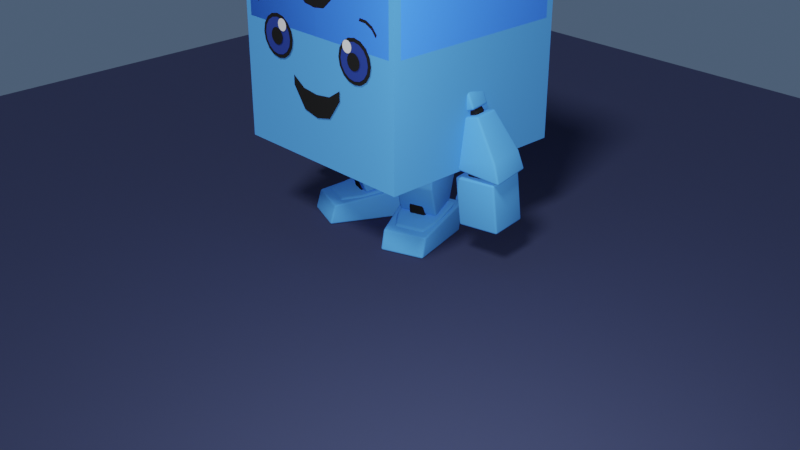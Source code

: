 # Source: HelperBot.blend  (saved by Blender 3.0.42; exported with 4.5.12 LTS)
import bpy
from mathutils import Matrix  # noqa: F401  (used for matrix-valued properties, if any)

bpy.ops.wm.read_factory_settings(use_empty=True)
scene = bpy.context.scene
scene.name = 'Scene'

# ---- collections
col_collection = bpy.data.collections.new('Collection'); scene.collection.children.link(col_collection)

# ---- materials (node trees are filled in below, after node groups)
mat_bodyblue = bpy.data.materials.new('bodyBlue')
mat_bodyblue.alpha_threshold = 0.0
mat_bodyblue.use_transparent_shadow = False
mat_bodyblue.line_color = (0.0, 0.0, 0.0, 1.0)
mat_eyeblack = bpy.data.materials.new('eyeBlack')
mat_eyeblack.use_transparent_shadow = False
mat_eyewhile = bpy.data.materials.new('eyeWhile')
mat_eyewhile.use_transparent_shadow = False
mat_eyeblue = bpy.data.materials.new('eyeBlue')
mat_eyeblue.use_transparent_shadow = False
mat_material_001 = bpy.data.materials.new('Material.001')
mat_material_001.use_transparent_shadow = False

# ---- material node trees
mat_bodyblue.use_nodes = True; mat_bodyblue.node_tree.nodes.clear()
_N = mat_bodyblue.node_tree.nodes; _L = mat_bodyblue.node_tree.links
n0 = _N.new('ShaderNodeOutputMaterial'); n0.name = 'Material Output'; n0.location = (300, 300)
n1 = _N.new('ShaderNodeBsdfPrincipled'); n1.name = 'Principled BSDF'; n1.location = (10, 300)
n1.distribution = 'GGX'
n1.subsurface_method = 'RANDOM_WALK_SKIN'
n1.inputs[0].default_value = (0.08772, 0.3489, 0.9114, 1.0)
n1.inputs[2].default_value = 0.9069
n1.inputs[3].default_value = 1.45
n1.inputs[13].default_value = 0.1313
n1.inputs[27].default_value = (0.0, 0.0, 0.0, 1.0)
n1.inputs[28].default_value = 1.0
_L.new(n1.outputs[0], n0.inputs[0])
n0.is_active_output = True
mat_eyeblack.use_nodes = True; mat_eyeblack.node_tree.nodes.clear()
_N = mat_eyeblack.node_tree.nodes; _L = mat_eyeblack.node_tree.links
n0 = _N.new('ShaderNodeBsdfPrincipled'); n0.name = 'Principled BSDF'; n0.location = (10, 300)
n0.distribution = 'GGX'
n0.subsurface_method = 'RANDOM_WALK_SKIN'
n0.inputs[0].default_value = (0.01467, 0.01467, 0.01467, 1.0)
n0.inputs[3].default_value = 1.45
n0.inputs[13].default_value = 0.0
n0.inputs[27].default_value = (0.0, 0.0, 0.0, 1.0)
n0.inputs[28].default_value = 1.0
n1 = _N.new('ShaderNodeOutputMaterial'); n1.name = 'Material Output'; n1.location = (300, 300)
_L.new(n0.outputs[0], n1.inputs[0])
n1.is_active_output = True
mat_eyewhile.use_nodes = True; mat_eyewhile.node_tree.nodes.clear()
_N = mat_eyewhile.node_tree.nodes; _L = mat_eyewhile.node_tree.links
n0 = _N.new('ShaderNodeBsdfPrincipled'); n0.name = 'Principled BSDF'; n0.location = (10, 300)
n0.distribution = 'GGX'
n0.subsurface_method = 'RANDOM_WALK_SKIN'
n0.inputs[3].default_value = 1.45
n0.inputs[27].default_value = (0.0, 0.0, 0.0, 1.0)
n0.inputs[28].default_value = 1.0
n1 = _N.new('ShaderNodeOutputMaterial'); n1.name = 'Material Output'; n1.location = (300, 300)
_L.new(n0.outputs[0], n1.inputs[0])
n1.is_active_output = True
mat_eyeblue.use_nodes = True; mat_eyeblue.node_tree.nodes.clear()
_N = mat_eyeblue.node_tree.nodes; _L = mat_eyeblue.node_tree.links
n0 = _N.new('ShaderNodeBsdfPrincipled'); n0.name = 'Principled BSDF'; n0.location = (10, 300)
n0.distribution = 'GGX'
n0.subsurface_method = 'RANDOM_WALK_SKIN'
n0.inputs[0].default_value = (0.02153, 0.04638, 0.2738, 1.0)
n0.inputs[2].default_value = 0.2512
n0.inputs[3].default_value = 1.45
n0.inputs[13].default_value = 0.7949
n0.inputs[27].default_value = (0.0, 0.0, 0.0, 1.0)
n0.inputs[28].default_value = 1.0
n1 = _N.new('ShaderNodeOutputMaterial'); n1.name = 'Material Output'; n1.location = (300, 300)
_L.new(n0.outputs[0], n1.inputs[0])
n1.is_active_output = True
mat_material_001.use_nodes = True; mat_material_001.node_tree.nodes.clear()
_N = mat_material_001.node_tree.nodes; _L = mat_material_001.node_tree.links
n0 = _N.new('ShaderNodeBsdfPrincipled'); n0.name = 'Principled BSDF'; n0.location = (10, 300)
n0.distribution = 'GGX'
n0.subsurface_method = 'RANDOM_WALK_SKIN'
n0.inputs[0].default_value = (0.02561, 0.03187, 0.06998, 1.0)
n0.inputs[2].default_value = 0.8963
n0.inputs[3].default_value = 1.45
n0.inputs[13].default_value = 0.08525
n0.inputs[27].default_value = (0.0, 0.0, 0.0, 1.0)
n0.inputs[28].default_value = 1.0
n1 = _N.new('ShaderNodeOutputMaterial'); n1.name = 'Material Output'; n1.location = (300, 300)
_L.new(n0.outputs[0], n1.inputs[0])
n1.is_active_output = True

# ---- world
world_world = bpy.data.worlds.new('World'); scene.world = world_world
world_world.use_nodes = True; world_world.node_tree.nodes.clear()
_N = world_world.node_tree.nodes; _L = world_world.node_tree.links
n0 = _N.new('ShaderNodeOutputWorld'); n0.name = 'World Output'; n0.location = (300, 300)
n1 = _N.new('ShaderNodeBackground'); n1.name = 'Background'; n1.location = (10, 300)
n1.inputs[0].default_value = (0.05964, 0.09166, 0.1473, 1.0)
_L.new(n1.outputs[0], n0.inputs[0])
n0.is_active_output = True
world_world.color = (0.05088, 0.05088, 0.05088)
world_world.use_sun_shadow = False
world_world.sun_shadow_jitter_overblur = 0.0

# ---- cameras
cam_camera = bpy.data.cameras.new('Camera')
cam_camera.clip_end = 100.0
cam_camera.ortho_scale = 7.314

# ---- lights
light_light = bpy.data.lights.new('Light', 'POINT')
light_light.specular_factor = 0.3882
light_light.diffuse_factor = 0.7046
light_light.transmission_factor = 0.0
light_light.use_shadow = False
light_light.energy = 500.0
light_light.shadow_soft_size = 0.1
light_light.shadow_maximum_resolution = 0.003
light_light.use_absolute_resolution = True
light_light_001 = bpy.data.lights.new('Light.001', 'SUN')
light_light_001.transmission_factor = 0.0
light_light_001.angle = 0.1993
light_light_001.energy = 2.0
light_light_001.shadow_soft_size = 0.1
light_light_001.shadow_cascade_max_distance = 1000.0

# ---- meshes
me_cube = bpy.data.meshes.new('Cube')
me_cube.from_pydata([(-1.0, 1.0, 2.9), (-1.0, 1.0, 0.9), (-1.0, -1.0, 2.9), (-1.0, -1.0, 0.9), (-0.5236, -1.012, 2.216), (-0.6043, -1.012, 2.2), (-0.6726, -1.012, 2.154), (-0.7183, -1.012, 2.086), (-0.7344, -1.012, 2.005), (-0.7183, -1.012, 1.925), (-0.6726, -1.012, 1.856), (-0.6043, -1.012, 1.81), (-0.5236, -1.012, 1.794), (-0.4429, -1.012, 1.81), (-0.3746, -1.012, 1.856), (-0.3289, -1.012, 1.925), (-0.3128, -1.012, 2.005), (-0.3289, -1.012, 2.086), (-0.3746, -1.012, 2.154), (-0.4429, -1.012, 2.2), (-0.4568, -1.017, 2.166), (-0.4001, -1.017, 2.129), (-0.3623, -1.017, 2.072), (-0.349, -1.017, 2.005), (-0.3623, -1.017, 1.938), (-0.4001, -1.017, 1.882), (-0.4568, -1.017, 1.844), (-0.5236, -1.017, 1.831), (-0.5904, -1.017, 1.844), (-0.647, -1.017, 1.882), (-0.6849, -1.017, 1.938), (-0.6982, -1.017, 2.005), (-0.6849, -1.017, 2.072), (-0.647, -1.017, 2.129), (-0.5904, -1.017, 2.166), (-0.5236, -1.017, 2.18), (-0.5236, -1.026, 2.087), (-0.5548, -1.026, 2.081), (-0.5813, -1.026, 2.063), (-0.5989, -1.026, 2.036), (-0.6051, -1.026, 2.005), (-0.5989, -1.026, 1.974), (-0.5813, -1.026, 1.948), (-0.5548, -1.026, 1.93), (-0.5236, -1.026, 1.924), (-0.4924, -1.026, 1.93), (-0.4659, -1.026, 1.948), (-0.4483, -1.026, 1.974), (-0.4421, -1.026, 2.005), (-0.4483, -1.026, 2.036), (-0.4659, -1.026, 2.063), (-0.4924, -1.026, 2.081), (-0.4435, -1.026, 2.183), (-0.4659, -1.026, 2.179), (-0.485, -1.026, 2.166), (-0.4977, -1.026, 2.147), (-0.5021, -1.026, 2.125), (-0.4977, -1.026, 2.102), (-0.485, -1.026, 2.083), (-0.4659, -1.026, 2.07), (-0.4435, -1.026, 2.066), (-0.421, -1.026, 2.07), (-0.402, -1.026, 2.083), (-0.3893, -1.026, 2.102), (-0.3848, -1.026, 2.125), (-0.3893, -1.026, 2.147), (-0.402, -1.026, 2.166), (-0.421, -1.026, 2.179), (-0.5869, -1.012, 2.372), (-0.669, -1.012, 2.367), (-0.7426, -1.012, 2.33), (-0.7966, -1.012, 2.268), (-0.5988, -1.012, 2.402), (-0.6809, -1.012, 2.396), (-0.7545, -1.012, 2.36), (-0.8085, -1.012, 2.298), (0.0, 1.0, 0.9), (0.0, -1.0, 2.9), (0.0, -1.0, 0.9), (0.0, 1.0, 2.9), (0.0, -1.012, 1.352), (0.0, -1.012, 1.575), (-0.3166, -1.012, 1.592), (-0.3166, -1.012, 1.689), (-0.1742, -1.012, 1.391), (-0.1742, -1.012, 1.596)], [], [(79, 0, 2, 77), (78, 77, 2, 3), (3, 2, 0, 1), (5, 6, 7, 8, 9, 10, 11, 12, 13, 14, 15, 16, 17, 18, 19, 4), (34, 33, 32, 31, 30, 29, 28, 27, 26, 25, 24, 23, 22, 21, 20, 35), (37, 38, 39, 40, 41, 42, 43, 44, 45, 46, 47, 48, 49, 50, 51, 36), (53, 54, 55, 56, 57, 58, 59, 60, 61, 62, 63, 64, 65, 66, 67, 52), (71, 70, 74, 75), (70, 69, 73, 74), (69, 68, 72, 73), (1, 0, 79, 76), (1, 76, 78, 3), (85, 84, 82, 83), (81, 80, 84, 85)])
me_cube.polygons.foreach_set('material_index', [0, 0, 0, 1, 3, 1, 2, 1, 1, 1, 0, 0, 1, 1])
_uv = me_cube.uv_layers.new(name='UVMap')
_uv.uv.foreach_set('vector', [0.75, 0.5, 0.875, 0.5, 0.875, 0.75, 0.75, 0.75, 0.375, 0.875, 0.625, 0.875, 0.625, 1.0, 0.375, 1.0, 0.375, 0.0, 0.625, 0.0, 0.625, 0.25, 0.375, 0.25, 0.0, 0.0, 0.0, 0.0, 0.0, 0.0, 0.0, 0.0, 0.0, 0.0, 0.0, 0.0, 0.0, 0.0, 0.0, 0.0, 0.0, 0.0, 0.0, 0.0, 0.0, 0.0, 0.0, 0.0, 0.0, 0.0, 0.0, 0.0, 0.0, 0.0, 0.0, 0.0, 0.0, 0.0, 0.0, 0.0, 0.0, 0.0, 0.0, 0.0, 0.0, 0.0, 0.0, 0.0, 0.0, 0.0, 0.0, 0.0, 0.0, 0.0, 0.0, 0.0, 0.0, 0.0, 0.0, 0.0, 0.0, 0.0, 0.0, 0.0, 0.0, 0.0, 0.0, 0.0, 0.0, 0.0, 0.0, 0.0, 0.0, 0.0, 0.0, 0.0, 0.0, 0.0, 0.0, 0.0, 0.0, 0.0, 0.0, 0.0, 0.0, 0.0, 0.0, 0.0, 0.0, 0.0, 0.0, 0.0, 0.0, 0.0, 0.0, 0.0, 0.0, 0.0, 0.0, 0.0, 0.0, 0.0, 0.0, 0.0, 0.0, 0.0, 0.0, 0.0, 0.0, 0.0, 0.0, 0.0, 0.0, 0.0, 0.0, 0.0, 0.0, 0.0, 0.0, 0.0, 0.0, 0.0, 0.0, 0.0, 0.0, 0.0, 0.0, 0.0, 0.0, 0.0, 0.0, 0.0, 0.0, 0.0, 0.0, 0.0, 0.0, 0.0, 0.0, 0.0, 0.0, 0.0, 0.0, 0.0, 0.0, 0.0, 0.0, 0.0, 0.0, 0.0, 0.0, 0.0, 0.0, 0.0, 0.0, 0.0, 0.375, 0.25, 0.625, 0.25, 0.625, 0.375, 0.375, 0.375, 0.125, 0.5, 0.25, 0.5, 0.25, 0.75, 0.125, 0.75, 0.0, 0.0, 0.0, 0.0, 0.0, 0.0, 0.0, 0.0, 0.0, 0.0, 0.0, 0.0, 0.0, 0.0, 0.0, 0.0])
me_cube.materials.append(mat_bodyblue)
me_cube.materials.append(mat_eyeblack)
me_cube.materials.append(mat_eyewhile)
me_cube.materials.append(mat_eyeblue)
me_cube.use_remesh_preserve_volume = False
me_cube.use_remesh_preserve_attributes = False
me_cube.use_mirror_vertex_groups = False
me_cube.update()
me_cube_002 = bpy.data.meshes.new('Cube.002')
me_cube_002.from_pydata([(-0.9672, -0.9662, 2.055), (-0.9671, -0.9657, 3.965), (-0.9672, 0.9662, 2.055), (-0.9671, 0.9657, 3.965), (0.0, 0.9874, 2.055), (0.0, 0.9869, 3.965), (0.0, -0.9874, 2.055), (0.0, -0.9869, 3.965), (-0.5416, -1.006, 3.228), (-0.6261, -1.006, 3.211), (-0.6978, -1.006, 3.163), (-0.7457, -1.006, 3.092), (-0.7625, -1.006, 3.007), (-0.7457, -1.006, 2.922), (-0.6978, -1.006, 2.851), (-0.6261, -1.006, 2.803), (-0.5416, -1.006, 2.786), (-0.457, -1.006, 2.803), (-0.3853, -1.006, 2.851), (-0.3374, -1.006, 2.922), (-0.3206, -1.006, 3.007), (-0.3374, -1.006, 3.092), (-0.3853, -1.006, 3.163), (-0.457, -1.006, 3.211), (-0.5416, -1.008, 3.187), (-0.6103, -1.008, 3.173), (-0.6686, -1.008, 3.134), (-0.7075, -1.008, 3.076), (-0.7212, -1.008, 3.007), (-0.7075, -1.008, 2.938), (-0.6686, -1.008, 2.88), (-0.6103, -1.008, 2.841), (-0.5416, -1.008, 2.827), (-0.4728, -1.008, 2.841), (-0.4146, -1.008, 2.88), (-0.3756, -1.008, 2.938), (-0.362, -1.008, 3.007), (-0.3756, -1.008, 3.076), (-0.4146, -1.008, 3.134), (-0.4728, -1.008, 3.173), (-0.5416, -1.01, 3.088), (-0.5726, -1.01, 3.082), (-0.5989, -1.01, 3.064), (-0.6165, -1.01, 3.038), (-0.6227, -1.01, 3.007), (-0.6165, -1.01, 2.976), (-0.5989, -1.01, 2.95), (-0.5726, -1.01, 2.932), (-0.5416, -1.01, 2.926), (-0.5105, -1.01, 2.932), (-0.4842, -1.01, 2.95), (-0.4666, -1.01, 2.976), (-0.4604, -1.01, 3.007), (-0.4666, -1.01, 3.038), (-0.4842, -1.01, 3.064), (-0.5105, -1.01, 3.082), (-0.5921, -1.006, 3.349), (-0.6781, -1.006, 3.342), (-0.7549, -1.006, 3.303), (-0.7885, -1.006, 3.256), (-0.6097, -1.006, 3.384), (-0.6956, -1.006, 3.377), (-0.7724, -1.006, 3.338), (-0.8061, -1.006, 3.29), (-0.2682, -1.006, 2.51), (-0.3214, -1.006, 2.651), (0.0, -1.006, 2.366), (0.0, -1.006, 2.597), (-0.1268, -1.006, 2.384), (-0.1382, -1.006, 2.614), (-0.476, -0.3554, 1.962), (-0.476, 0.397, 1.962), (0.0, 0.4535, 1.962), (0.0, -0.4119, 1.962), (-0.5456, -0.2613, 1.259), (-0.5456, 0.2209, 1.259), (0.0, 0.2774, 1.259), (0.0, -0.3177, 1.259), (-0.2757, 0.4535, 1.962), (-0.2757, -0.4119, 1.962), (-0.2757, 0.2774, 1.259), (-0.2757, -0.3177, 1.259), (-0.6047, -0.1631, 1.873), (-0.6047, 0.1328, 1.873), (-0.4934, -0.1631, 1.643), (-0.4934, 0.1328, 1.643), (-0.9239, -0.1631, 1.719), (-0.9239, 0.1328, 1.719), (-0.8126, -0.1631, 1.489), (-0.8126, 0.1328, 1.489), (-0.7954, -0.1137, 1.639), (-0.7727, 0.0433, 1.641), (-0.9433, -0.09623, 1.702), (-0.9206, 0.06075, 1.704), (-0.8659, -0.1314, 1.398), (-0.8338, 0.0909, 1.402), (-1.075, -0.1067, 1.488), (-1.043, 0.1156, 1.491), (-0.8786, -0.07259, 1.447), (-0.8678, 0.03701, 1.446), (-1.023, -0.06317, 1.506), (-1.012, 0.04643, 1.506), (-0.9234, -0.05325, 1.325), (-0.9126, 0.05635, 1.325), (-1.068, -0.04382, 1.385), (-1.057, 0.06577, 1.384), (-0.854, -0.1425, 1.365), (-0.8216, 0.122, 1.368), (-1.13, -0.1132, 1.44), (-1.098, 0.1513, 1.443), (-0.9379, -0.1948, 0.9715), (-0.8898, 0.1858, 0.9954), (-1.381, -0.1475, 1.071), (-1.333, 0.2331, 1.095), (-0.9502, -0.2055, 0.9093), (-0.8998, 0.2076, 0.9405), (-1.436, -0.146, 0.8768), (-1.386, 0.267, 0.908), (-1.007, -0.103, 0.9527), (-0.9686, 0.1168, 0.9618), (-1.294, -0.06109, 0.965), (-1.255, 0.1588, 0.9741), (-1.015, -0.09664, 0.8177), (-0.9758, 0.1232, 0.8268), (-1.309, -0.05002, 0.693), (-1.27, 0.1698, 0.7021), (-1.404, -0.1051, 0.3674), (-1.37, 0.2756, 0.3889), (-0.9691, -0.1413, 0.3317), (-0.9357, 0.2395, 0.3533), (-1.367, -0.1359, 0.8528), (-1.333, 0.2449, 0.8743), (-0.9319, -0.172, 0.8172), (-0.8985, 0.2088, 0.8387), (-1.015, -0.02933, 0.5145), (-0.9988, 0.1526, 0.5248), (-0.8071, -0.04659, 0.4975), (-0.7911, 0.1354, 0.5078), (-1.03, 0.1149, 0.7493), (-1.042, -0.02671, 0.7413), (-0.8681, 0.1014, 0.736), (-0.8805, -0.04014, 0.728), (-0.5725, -0.1133, 0.8167), (-0.62, -0.09449, 0.2716), (-0.2481, -0.2179, 0.8167), (-0.2481, -0.2179, 0.2716), (-0.4403, 0.2794, 0.8167), (-0.5246, 0.1888, 0.3339), (-0.09262, 0.1651, 0.8167), (-0.1294, 0.05581, 0.3339), (-0.6545, -0.197, 0.5942), (-0.2826, -0.3204, 0.5942), (-0.4841, 0.3091, 0.6437), (-0.08894, 0.1761, 0.6437), (-0.5456, -0.3554, 1.552), (0.0, -0.4119, 1.552), (-0.5456, 0.397, 1.552), (0.0, 0.4535, 1.552), (-0.2757, 0.4535, 1.552), (-0.2757, -0.4119, 1.552), (-0.5993, 0.2568, 0.000365), (-0.0403, 0.0523, 0.000365), (-0.581, 0.3189, 0.2992), (-0.02202, 0.1144, 0.2992), (-0.771, -0.3859, 0.1963), (-0.7866, -0.4392, 0.000365), (-0.3722, -0.5945, 0.000365), (-0.3565, -0.5412, 0.1963), (-0.5732, 0.2242, 0.3212), (-0.1059, 0.05657, 0.3212), (-0.675, -0.321, 0.2285), (-0.3956, -0.4178, 0.2285), (-0.1269, -0.03454, 0.234), (-0.5941, 0.1331, 0.234), (-0.3962, -0.4397, 0.1882), (-0.6756, -0.3429, 0.1882), (-0.47, -0.1122, 1.66), (-0.4708, 0.09008, 1.661), (-0.5158, -0.1139, 1.836), (-0.5166, 0.08843, 1.838), (-0.5792, -0.1124, 1.631), (-0.58, 0.08989, 1.633), (-0.6249, -0.1141, 1.808), (-0.6257, 0.08823, 1.809), (-0.4573, -0.1416, 0.825), (-0.4573, 0.139, 0.825), (0.0, 0.1601, 0.825), (0.0, -0.1626, 0.825), (-0.5456, -0.2613, 1.228), (-0.5456, 0.2209, 1.228), (0.0, 0.2774, 1.228), (0.0, -0.3177, 1.228), (-0.1874, 0.1601, 0.825), (-0.1874, -0.1626, 0.825), (-0.2757, 0.2774, 1.228), (-0.2757, -0.3177, 1.228), (-0.5456, -0.2082, 0.9795), (0.0, -0.2393, 0.9795), (-0.5456, 0.2057, 0.9795), (0.0, 0.2367, 0.9795), (-0.2757, 0.2367, 0.9795), (-0.2757, -0.2393, 0.9795), (-0.5092, -0.1347, 0.2219), (-0.3489, -0.1886, 0.2219), (-0.5232, -0.1762, 0.447), (-0.3629, -0.2302, 0.447), (-0.5085, -0.1325, 0.4558), (-0.4945, -0.09092, 0.2307), (-0.3342, -0.1449, 0.2307), (-0.3482, -0.1864, 0.4558), (-0.439, -0.04094, 0.6955), (-0.23, -0.1113, 0.6955), (-0.4573, -0.09517, 0.9601), (-0.2482, -0.1655, 0.9601), (-0.4381, -0.03811, 0.9731), (-0.4198, 0.01612, 0.7085), (-0.2107, -0.05425, 0.7085), (-0.229, -0.1085, 0.9731), (-0.4204, 0.1006, 0.7291), (-0.2004, 0.1166, 0.7291), (-0.4163, 0.04358, 0.9297), (-0.1962, 0.05951, 0.9297), (-0.4206, 0.1036, 0.9395), (-0.4247, 0.1607, 0.739), (-0.2047, 0.1766, 0.739), (-0.2006, 0.1196, 0.9395), (-0.871, -0.1164, 1.67), (-0.845, 0.06345, 1.673), (-0.9706, -0.119, 1.443), (-0.9385, 0.1033, 1.446), (-1.027, -0.116, 1.601), (-0.9949, 0.1063, 1.604), (-0.8176, -0.1407, 1.512), (-0.7855, 0.08161, 1.515), (-0.8902, 0.09397, 1.56), (-0.9223, -0.1283, 1.556), (-0.7733, -0.03646, 1.635), (-0.9427, -0.01647, 1.707), (-0.8498, -0.02024, 1.4), (-1.059, 0.004474, 1.489), (-0.9545, -0.007883, 1.445), (-0.8457, -0.01748, 1.693), (-0.8016, -0.02953, 1.513), (-1.011, -0.004818, 1.603), (-0.9475, -0.08069, 1.489), (-0.9346, 0.05069, 1.488), (-1.001, -0.0575, 1.343), (-0.9883, 0.07388, 1.342), (-0.8877, -0.07474, 1.38), (-1.061, -0.06345, 1.452), (-0.8748, 0.05664, 1.379), (-1.048, 0.06793, 1.451), (-0.9614, 0.06228, 1.415), (-0.9744, -0.0691, 1.416), (-0.2581, -0.2555, 0.2565), (-0.6701, -0.1232, 0.2565), (-0.2691, -0.303, 0.2052), (-0.681, -0.1708, 0.2052), (-0.9901, -0.9901, 3.008), (-0.9901, 0.9901, 3.008), (0.0, -1.0, 3.008), (0.0, 1.0, 3.008), (-0.977, 0.0, 2.055), (-0.9769, 0.0, 3.965), (0.0, 0.0, 4.008), (0.0, 0.0, 2.008), (-1.0, 0.0, 3.008), (-0.9901, -0.9901, 3.908), (-0.9901, 0.9901, 3.908), (0.0, -1.0, 3.908), (0.0, 1.0, 3.908), (-1.0, 0.0, 3.908), (-0.9901, 0.9901, 2.108), (0.0, -1.0, 2.108), (0.0, 1.0, 2.108), (-0.9901, -0.9901, 2.108), (-1.0, 0.0, 2.108), (-0.977, -0.8993, 2.055), (0.0, -0.9161, 4.008), (0.0, -0.9161, 2.008), (-0.9769, -0.8988, 3.965), (-1.0, -0.9215, 3.008), (-1.0, -0.9215, 3.908), (-1.0, -0.9215, 2.108), (-0.9769, 0.8988, 3.965), (-1.0, 0.9215, 3.008), (-0.977, 0.8993, 2.055), (0.0, 0.9161, 4.008), (0.0, 0.9161, 2.008), (-1.0, 0.9215, 3.908), (-1.0, 0.9215, 2.108), (-0.9179, 0.9874, 2.055), (-0.9179, -0.9869, 3.965), (-0.9179, 0.9869, 3.965), (-0.9179, -0.9874, 2.055), (-0.9385, 1.0, 3.008), (-0.9385, -1.0, 3.008), (-0.9304, 0.0, 2.008), (-0.9304, 0.0, 4.008), (-0.9385, 1.0, 3.908), (-0.9385, -1.0, 3.908), (-0.9385, -1.0, 2.108), (-0.9385, 1.0, 2.108), (-0.9304, -0.9161, 2.008), (-0.9304, -0.9161, 4.008), (-0.9304, 0.9161, 4.008), (-0.9304, 0.9161, 2.008)], [], [(289, 284, 3, 268), (300, 292, 1, 267), (304, 280, 1, 292), (303, 279, 6, 294), (299, 293, 5, 270), (9, 10, 11, 12, 13, 14, 15, 16, 17, 18, 19, 20, 21, 22, 23, 8), (25, 26, 27, 28, 29, 30, 31, 32, 33, 34, 35, 36, 37, 38, 39, 24), (41, 42, 43, 44, 45, 46, 47, 48, 49, 50, 51, 52, 53, 54, 55, 40), (59, 58, 62, 63), (58, 57, 61, 62), (57, 56, 60, 61), (69, 68, 66, 67), (65, 64, 68, 69), (78, 79, 73, 72), (80, 76, 77, 81), (159, 154, 74, 81), (154, 156, 75, 74), (158, 157, 76, 80), (156, 158, 80, 75), (155, 159, 81, 77), (75, 80, 81, 74), (71, 70, 79, 78), (82, 84, 85, 83), (86, 87, 89, 88), (85, 84, 88, 89), (84, 82, 86, 88), (82, 83, 87, 86), (83, 85, 89, 87), (241, 227, 93, 237), (240, 239, 97, 229), (243, 239, 96, 230), (235, 228, 94, 232), (242, 238, 95, 233), (234, 229, 97, 231), (244, 245, 101, 100), (246, 104, 105, 247), (253, 246, 102, 248), (248, 102, 103, 250), (252, 247, 105, 251), (251, 105, 104, 249), (106, 107, 109, 108), (111, 115, 117, 113), (109, 113, 112, 108), (108, 112, 110, 106), (106, 110, 111, 107), (107, 111, 113, 109), (114, 116, 117, 115), (113, 117, 116, 112), (112, 116, 114, 110), (110, 114, 115, 111), (118, 119, 121, 120), (122, 124, 125, 123), (120, 124, 122, 118), (118, 122, 123, 119), (119, 123, 125, 121), (121, 125, 124, 120), (126, 127, 129, 128), (130, 132, 133, 131), (129, 133, 132, 128), (128, 132, 130, 126), (126, 130, 131, 127), (127, 131, 133, 129), (134, 135, 137, 136), (139, 141, 140, 138), (137, 135, 138, 140), (136, 137, 140, 141), (134, 136, 141, 139), (135, 134, 139, 138), (151, 150, 143, 145), (153, 149, 147, 152), (143, 147, 149, 145), (150, 152, 147, 143), (151, 153, 148, 144), (144, 148, 146, 142), (145, 149, 153, 151), (142, 146, 152, 150), (148, 153, 152, 146), (144, 142, 150, 151), (73, 79, 159, 155), (71, 78, 158, 156), (78, 72, 157, 158), (70, 71, 156, 154), (79, 70, 154, 159), (163, 161, 160, 162), (167, 164, 165, 166), (161, 163, 167, 166), (162, 160, 165, 164), (163, 162, 164, 167), (160, 161, 166, 165), (254, 255, 170, 171), (256, 174, 175, 257), (254, 256, 172, 169), (169, 172, 173, 168), (255, 257, 175, 170), (170, 175, 174, 171), (176, 177, 179, 178), (180, 182, 183, 181), (178, 182, 180, 176), (176, 180, 181, 177), (177, 181, 183, 179), (179, 183, 182, 178), (192, 186, 187, 193), (194, 195, 191, 190), (201, 195, 188, 196), (196, 188, 189, 198), (200, 194, 190, 199), (198, 189, 194, 200), (197, 191, 195, 201), (189, 188, 195, 194), (185, 192, 193, 184), (187, 197, 201, 193), (185, 198, 200, 192), (192, 200, 199, 186), (184, 196, 198, 185), (193, 201, 196, 184), (205, 203, 202, 204), (209, 206, 207, 208), (203, 205, 209, 208), (204, 202, 207, 206), (205, 204, 206, 209), (202, 203, 208, 207), (213, 211, 210, 212), (217, 214, 215, 216), (211, 213, 217, 216), (212, 210, 215, 214), (213, 212, 214, 217), (210, 211, 216, 215), (221, 219, 218, 220), (225, 222, 223, 224), (219, 221, 225, 224), (220, 218, 223, 222), (221, 220, 222, 225), (218, 219, 224, 223), (233, 95, 229, 234), (230, 96, 228, 235), (238, 240, 229, 95), (236, 91, 227, 241), (92, 230, 235, 226), (91, 233, 234, 227), (227, 234, 231, 93), (236, 242, 233, 91), (226, 235, 232, 90), (237, 243, 230, 92), (93, 231, 243, 237), (90, 232, 242, 236), (90, 236, 241, 226), (94, 228, 240, 238), (232, 94, 238, 242), (231, 97, 239, 243), (228, 96, 239, 240), (226, 241, 237, 92), (250, 103, 247, 252), (249, 104, 246, 253), (102, 246, 247, 103), (98, 99, 245, 244), (100, 249, 253, 244), (99, 250, 252, 245), (101, 251, 249, 100), (245, 252, 251, 101), (98, 248, 250, 99), (244, 253, 248, 98), (168, 173, 257, 255), (171, 174, 256, 254), (172, 256, 257, 173), (169, 168, 255, 254), (302, 295, 261, 274), (301, 296, 258, 275), (290, 285, 259, 272), (283, 281, 266, 276), (306, 288, 265, 297), (305, 284, 263, 298), (282, 280, 263, 271), (281, 282, 271, 266), (295, 299, 270, 261), (296, 300, 267, 258), (285, 289, 268, 259), (277, 283, 276, 262), (286, 290, 272, 2), (294, 301, 275, 0), (291, 302, 274, 4), (0, 275, 283, 277), (258, 267, 282, 281), (267, 1, 280, 282), (275, 258, 281, 283), (297, 265, 279, 303), (298, 263, 280, 304), (262, 276, 290, 286), (266, 271, 289, 285), (293, 3, 284, 305), (291, 4, 288, 306), (276, 266, 285, 290), (271, 263, 284, 289), (2, 291, 306, 286), (5, 293, 305, 287), (264, 298, 304, 278), (262, 297, 303, 277), (2, 272, 302, 291), (6, 273, 301, 294), (260, 269, 300, 296), (259, 268, 299, 295), (287, 305, 298, 264), (286, 306, 297, 262), (273, 260, 296, 301), (272, 259, 295, 302), (268, 3, 293, 299), (277, 303, 294, 0), (278, 304, 292, 7), (269, 7, 292, 300)])
me_cube_002.polygons.foreach_set('use_smooth', [True] * 208)
me_cube_002.polygons.foreach_set('material_index', [0, 0, 0, 0, 0, 1, 2, 1, 1, 1, 1, 1, 1, 0, 0, 0, 0, 0, 0, 0, 0, 0, 0, 0, 0, 0, 0, 0, 0, 0, 0, 0, 0, 0, 1, 1, 1, 1, 1, 1, 0, 0, 0, 0, 0, 0, 0, 0, 0, 0, 1, 1, 1, 1, 1, 1, 0, 0, 0, 0, 0, 0, 0, 0, 0, 0, 0, 0, 0, 0, 0, 0, 0, 0, 0, 0, 0, 0, 0, 0, 0, 0, 0, 0, 0, 0, 0, 0, 0, 0, 0, 0, 0, 0, 0, 1, 1, 1, 1, 1, 1, 0, 0, 0, 0, 0, 0, 0, 0, 0, 0, 0, 0, 0, 0, 1, 1, 1, 1, 1, 1, 1, 1, 1, 1, 1, 1, 1, 1, 1, 1, 1, 1, 0, 0, 0, 0, 0, 0, 0, 0, 0, 0, 0, 0, 0, 0, 0, 0, 0, 0, 1, 1, 1, 1, 1, 1, 1, 1, 1, 1, 0, 0, 0, 0, 0, 0, 0, 0, 0, 0, 0, 0, 0, 0, 0, 0, 0, 0, 0, 0, 0, 0, 0, 0, 0, 0, 0, 0, 0, 0, 0, 0, 0, 0, 0, 0, 0, 0, 0, 0, 0, 0, 0, 0, 0, 0, 0])
_uv = me_cube_002.uv_layers.new(name='UVMap')
_uv.uv.foreach_set('vector', [0.6125, 0.2375, 0.625, 0.2375, 0.625, 0.25, 0.6125, 0.25, 0.6125, 0.9875, 0.625, 0.9875, 0.625, 1.0, 0.6125, 1.0, 0.8625, 0.7375, 0.875, 0.7375, 0.875, 0.75, 0.8625, 0.75, 0.1375, 0.7375, 0.25, 0.7375, 0.25, 0.75, 0.1375, 0.75, 0.6125, 0.2625, 0.625, 0.2625, 0.625, 0.375, 0.6125, 0.375, 0.0, 0.0, 0.0, 0.0, 0.0, 0.0, 0.0, 0.0, 0.0, 0.0, 0.0, 0.0, 0.0, 0.0, 0.0, 0.0, 0.0, 0.0, 0.0, 0.0, 0.0, 0.0, 0.0, 0.0, 0.0, 0.0, 0.0, 0.0, 0.0, 0.0, 0.0, 0.0, 0.0, 0.0, 0.0, 0.0, 0.0, 0.0, 0.0, 0.0, 0.0, 0.0, 0.0, 0.0, 0.0, 0.0, 0.0, 0.0, 0.0, 0.0, 0.0, 0.0, 0.0, 0.0, 0.0, 0.0, 0.0, 0.0, 0.0, 0.0, 0.0, 0.0, 0.0, 0.0, 0.0, 0.0, 0.0, 0.0, 0.0, 0.0, 0.0, 0.0, 0.0, 0.0, 0.0, 0.0, 0.0, 0.0, 0.0, 0.0, 0.0, 0.0, 0.0, 0.0, 0.0, 0.0, 0.0, 0.0, 0.0, 0.0, 0.0, 0.0, 0.0, 0.0, 0.0, 0.0, 0.0, 0.0, 0.0, 0.0, 0.0, 0.0, 0.0, 0.0, 0.0, 0.0, 0.0, 0.0, 0.0, 0.0, 0.0, 0.0, 0.0, 0.0, 0.0, 0.0, 0.0, 0.0, 0.0, 0.0, 0.0, 0.0, 0.0, 0.0, 0.0, 0.0, 0.0, 0.0, 0.0, 0.0, 0.0, 0.0, 0.0, 0.0, 0.0, 0.0, 0.1687, 0.5, 0.1687, 0.75, 0.25, 0.75, 0.25, 0.5, 0.1687, 0.5, 0.25, 0.5, 0.25, 0.75, 0.1687, 0.75, 0.1687, 0.75, 0.125, 0.75, 0.125, 0.75, 0.1687, 0.75, 0.125, 0.75, 0.125, 0.5, 0.125, 0.5, 0.125, 0.75, 0.1687, 0.5, 0.25, 0.5, 0.25, 0.5, 0.1687, 0.5, 0.125, 0.5, 0.1687, 0.5, 0.1687, 0.5, 0.125, 0.5, 0.25, 0.75, 0.1687, 0.75, 0.1687, 0.75, 0.25, 0.75, 0.125, 0.5, 0.1687, 0.5, 0.1687, 0.75, 0.125, 0.75, 0.125, 0.5, 0.125, 0.75, 0.1687, 0.75, 0.1687, 0.5, 0.125, 0.75, 0.125, 0.75, 0.125, 0.5, 0.125, 0.5, 0.125, 0.75, 0.125, 0.5, 0.125, 0.5, 0.125, 0.75, 0.125, 0.5, 0.125, 0.75, 0.125, 0.75, 0.125, 0.5, 0.125, 0.75, 0.125, 0.75, 0.125, 0.75, 0.125, 0.75, 0.125, 0.75, 0.125, 0.5, 0.125, 0.5, 0.125, 0.75, 0.125, 0.5, 0.125, 0.5, 0.125, 0.5, 0.125, 0.5, 0.125, 0.625, 0.125, 0.5, 0.125, 0.5, 0.125, 0.625, 0.125, 0.625, 0.125, 0.625, 0.125, 0.5, 0.125, 0.5, 0.125, 0.625, 0.125, 0.625, 0.125, 0.75, 0.125, 0.75, 0.125, 0.75, 0.125, 0.75, 0.125, 0.75, 0.125, 0.75, 0.125, 0.625, 0.125, 0.625, 0.125, 0.5, 0.125, 0.5, 0.125, 0.5, 0.125, 0.5, 0.125, 0.5, 0.125, 0.5, 0.125, 0.75, 0.125, 0.5, 0.125, 0.5, 0.125, 0.75, 0.125, 0.75, 0.125, 0.75, 0.125, 0.5, 0.125, 0.5, 0.125, 0.75, 0.125, 0.75, 0.125, 0.75, 0.125, 0.75, 0.125, 0.75, 0.125, 0.75, 0.125, 0.5, 0.125, 0.5, 0.125, 0.5, 0.125, 0.5, 0.125, 0.5, 0.125, 0.5, 0.125, 0.5, 0.125, 0.5, 0.125, 0.75, 0.125, 0.75, 0.125, 0.75, 0.125, 0.5, 0.125, 0.5, 0.125, 0.75, 0.125, 0.5, 0.125, 0.5, 0.125, 0.5, 0.125, 0.5, 0.125, 0.5, 0.125, 0.5, 0.125, 0.75, 0.125, 0.75, 0.125, 0.75, 0.125, 0.75, 0.125, 0.75, 0.125, 0.75, 0.125, 0.75, 0.125, 0.75, 0.125, 0.5, 0.125, 0.5, 0.125, 0.5, 0.125, 0.5, 0.125, 0.5, 0.125, 0.5, 0.125, 0.75, 0.125, 0.75, 0.125, 0.5, 0.125, 0.5, 0.125, 0.5, 0.125, 0.5, 0.125, 0.75, 0.125, 0.75, 0.125, 0.75, 0.125, 0.75, 0.125, 0.75, 0.125, 0.75, 0.125, 0.75, 0.125, 0.75, 0.125, 0.5, 0.125, 0.5, 0.125, 0.75, 0.125, 0.5, 0.125, 0.5, 0.125, 0.75, 0.125, 0.75, 0.125, 0.75, 0.125, 0.5, 0.125, 0.5, 0.125, 0.75, 0.125, 0.75, 0.125, 0.75, 0.125, 0.75, 0.125, 0.75, 0.125, 0.75, 0.125, 0.5, 0.125, 0.5, 0.125, 0.5, 0.125, 0.5, 0.125, 0.5, 0.125, 0.5, 0.125, 0.5, 0.125, 0.5, 0.125, 0.75, 0.125, 0.75, 0.125, 0.75, 0.125, 0.5, 0.125, 0.5, 0.125, 0.75, 0.125, 0.75, 0.125, 0.75, 0.125, 0.5, 0.125, 0.5, 0.125, 0.5, 0.125, 0.5, 0.125, 0.75, 0.125, 0.75, 0.125, 0.75, 0.125, 0.75, 0.125, 0.75, 0.125, 0.75, 0.125, 0.75, 0.125, 0.75, 0.125, 0.5, 0.125, 0.5, 0.125, 0.5, 0.125, 0.5, 0.125, 0.5, 0.125, 0.5, 0.125, 0.75, 0.125, 0.5, 0.125, 0.5, 0.125, 0.75, 0.125, 0.75, 0.125, 0.75, 0.125, 0.5, 0.125, 0.5, 0.125, 0.5, 0.125, 0.5, 0.125, 0.5, 0.125, 0.5, 0.125, 0.75, 0.125, 0.5, 0.125, 0.5, 0.125, 0.75, 0.125, 0.75, 0.125, 0.75, 0.125, 0.75, 0.125, 0.75, 0.125, 0.5, 0.125, 0.75, 0.125, 0.75, 0.125, 0.5, 0.1687, 0.75, 0.125, 0.75, 0.125, 0.75, 0.1687, 0.75, 0.1687, 0.75, 0.1687, 0.75, 0.125, 0.75, 0.125, 0.75, 0.125, 0.75, 0.125, 0.75, 0.1687, 0.75, 0.1687, 0.75, 0.125, 0.75, 0.125, 0.75, 0.125, 0.75, 0.125, 0.75, 0.1687, 0.75, 0.1687, 0.75, 0.1687, 0.75, 0.1687, 0.75, 0.1687, 0.75, 0.1687, 0.75, 0.125, 0.75, 0.125, 0.75, 0.1687, 0.75, 0.1687, 0.75, 0.1687, 0.75, 0.1687, 0.75, 0.125, 0.75, 0.125, 0.75, 0.125, 0.75, 0.125, 0.75, 0.1687, 0.75, 0.1687, 0.75, 0.125, 0.75, 0.125, 0.75, 0.1687, 0.75, 0.125, 0.75, 0.125, 0.75, 0.1687, 0.75, 0.25, 0.75, 0.1687, 0.75, 0.1687, 0.75, 0.25, 0.75, 0.125, 0.5, 0.1687, 0.5, 0.1687, 0.5, 0.125, 0.5, 0.1687, 0.5, 0.25, 0.5, 0.25, 0.5, 0.1687, 0.5, 0.125, 0.75, 0.125, 0.5, 0.125, 0.5, 0.125, 0.75, 0.1687, 0.75, 0.125, 0.75, 0.125, 0.75, 0.1687, 0.75, 0.1687, 0.75, 0.1687, 0.75, 0.125, 0.75, 0.125, 0.75, 0.1687, 0.75, 0.125, 0.75, 0.125, 0.75, 0.1687, 0.75, 0.1687, 0.75, 0.1687, 0.75, 0.1687, 0.75, 0.1687, 0.75, 0.125, 0.75, 0.125, 0.75, 0.125, 0.75, 0.125, 0.75, 0.1687, 0.75, 0.125, 0.75, 0.125, 0.75, 0.1687, 0.75, 0.125, 0.75, 0.1687, 0.75, 0.1687, 0.75, 0.125, 0.75, 0.1687, 0.75, 0.125, 0.75, 0.125, 0.75, 0.1687, 0.75, 0.1688, 0.75, 0.1687, 0.75, 0.125, 0.75, 0.125, 0.75, 0.1687, 0.75, 0.1688, 0.75, 0.1687, 0.75, 0.1687, 0.75, 0.1687, 0.75, 0.1687, 0.75, 0.125, 0.75, 0.125, 0.75, 0.125, 0.75, 0.125, 0.75, 0.125, 0.75, 0.125, 0.75, 0.125, 0.75, 0.125, 0.75, 0.1687, 0.75, 0.1687, 0.75, 0.125, 0.75, 0.125, 0.5, 0.125, 0.5, 0.125, 0.75, 0.125, 0.75, 0.125, 0.75, 0.125, 0.5, 0.125, 0.5, 0.125, 0.75, 0.125, 0.75, 0.125, 0.75, 0.125, 0.75, 0.125, 0.75, 0.125, 0.75, 0.125, 0.5, 0.125, 0.5, 0.125, 0.5, 0.125, 0.5, 0.125, 0.5, 0.125, 0.5, 0.125, 0.5, 0.125, 0.5, 0.125, 0.75, 0.125, 0.75, 0.1687, 0.5, 0.25, 0.5, 0.25, 0.75, 0.1687, 0.75, 0.1687, 0.5, 0.1687, 0.75, 0.25, 0.75, 0.25, 0.5, 0.1687, 0.75, 0.1687, 0.75, 0.125, 0.75, 0.125, 0.75, 0.125, 0.75, 0.125, 0.75, 0.125, 0.5, 0.125, 0.5, 0.1687, 0.5, 0.1687, 0.5, 0.25, 0.5, 0.25, 0.5, 0.125, 0.5, 0.125, 0.5, 0.1687, 0.5, 0.1687, 0.5, 0.25, 0.75, 0.25, 0.75, 0.1687, 0.75, 0.1687, 0.75, 0.125, 0.5, 0.125, 0.75, 0.1687, 0.75, 0.1687, 0.5, 0.125, 0.5, 0.1687, 0.5, 0.1687, 0.75, 0.125, 0.75, 0.25, 0.75, 0.25, 0.75, 0.1687, 0.75, 0.1687, 0.75, 0.125, 0.5, 0.125, 0.5, 0.1687, 0.5, 0.1687, 0.5, 0.1687, 0.5, 0.1687, 0.5, 0.25, 0.5, 0.25, 0.5, 0.125, 0.75, 0.125, 0.75, 0.125, 0.5, 0.125, 0.5, 0.1687, 0.75, 0.1687, 0.75, 0.125, 0.75, 0.125, 0.75, 0.1687, 0.75, 0.1687, 0.75, 0.125, 0.75, 0.125, 0.75, 0.1687, 0.75, 0.125, 0.75, 0.125, 0.75, 0.1687, 0.75, 0.1687, 0.75, 0.1687, 0.75, 0.1687, 0.75, 0.1687, 0.75, 0.125, 0.75, 0.125, 0.75, 0.125, 0.75, 0.125, 0.75, 0.1687, 0.75, 0.125, 0.75, 0.125, 0.75, 0.1687, 0.75, 0.125, 0.75, 0.1687, 0.75, 0.1687, 0.75, 0.125, 0.75, 0.1687, 0.75, 0.1687, 0.75, 0.125, 0.75, 0.125, 0.75, 0.1687, 0.75, 0.125, 0.75, 0.125, 0.75, 0.1687, 0.75, 0.1687, 0.75, 0.1687, 0.75, 0.1687, 0.75, 0.1687, 0.75, 0.125, 0.75, 0.125, 0.75, 0.125, 0.75, 0.125, 0.75, 0.1687, 0.75, 0.125, 0.75, 0.125, 0.75, 0.1687, 0.75, 0.125, 0.75, 0.1687, 0.75, 0.1687, 0.75, 0.125, 0.75, 0.1687, 0.75, 0.1687, 0.75, 0.125, 0.75, 0.125, 0.75, 0.1687, 0.75, 0.125, 0.75, 0.125, 0.75, 0.1687, 0.75, 0.1687, 0.75, 0.1687, 0.75, 0.1687, 0.75, 0.1687, 0.75, 0.125, 0.75, 0.125, 0.75, 0.125, 0.75, 0.125, 0.75, 0.1687, 0.75, 0.125, 0.75, 0.125, 0.75, 0.1687, 0.75, 0.125, 0.75, 0.1687, 0.75, 0.1687, 0.75, 0.125, 0.75, 0.125, 0.5, 0.125, 0.5, 0.125, 0.5, 0.125, 0.5, 0.125, 0.75, 0.125, 0.75, 0.125, 0.75, 0.125, 0.75, 0.125, 0.625, 0.125, 0.625, 0.125, 0.5, 0.125, 0.5, 0.125, 0.625, 0.125, 0.5, 0.125, 0.5, 0.125, 0.625, 0.125, 0.75, 0.125, 0.75, 0.125, 0.75, 0.125, 0.75, 0.125, 0.5, 0.125, 0.5, 0.125, 0.5, 0.125, 0.5, 0.125, 0.5, 0.125, 0.5, 0.125, 0.5, 0.125, 0.5, 0.125, 0.625, 0.125, 0.625, 0.125, 0.5, 0.125, 0.5, 0.125, 0.75, 0.125, 0.75, 0.125, 0.75, 0.125, 0.75, 0.125, 0.625, 0.125, 0.625, 0.125, 0.75, 0.125, 0.75, 0.125, 0.5, 0.125, 0.5, 0.125, 0.625, 0.125, 0.625, 0.125, 0.75, 0.125, 0.75, 0.125, 0.625, 0.125, 0.625, 0.125, 0.75, 0.125, 0.625, 0.125, 0.625, 0.125, 0.75, 0.125, 0.75, 0.125, 0.75, 0.125, 0.625, 0.125, 0.625, 0.125, 0.75, 0.125, 0.75, 0.125, 0.625, 0.125, 0.625, 0.125, 0.5, 0.125, 0.5, 0.125, 0.625, 0.125, 0.625, 0.125, 0.75, 0.125, 0.75, 0.125, 0.625, 0.125, 0.625, 0.125, 0.75, 0.125, 0.625, 0.125, 0.625, 0.125, 0.75, 0.125, 0.5, 0.125, 0.5, 0.125, 0.5, 0.125, 0.5, 0.125, 0.75, 0.125, 0.75, 0.125, 0.75, 0.125, 0.75, 0.125, 0.75, 0.125, 0.75, 0.125, 0.5, 0.125, 0.5, 0.125, 0.75, 0.125, 0.5, 0.125, 0.5, 0.125, 0.75, 0.125, 0.75, 0.125, 0.75, 0.125, 0.75, 0.125, 0.75, 0.125, 0.5, 0.125, 0.5, 0.125, 0.5, 0.125, 0.5, 0.125, 0.5, 0.125, 0.5, 0.125, 0.75, 0.125, 0.75, 0.125, 0.5, 0.125, 0.5, 0.125, 0.5, 0.125, 0.5, 0.125, 0.75, 0.125, 0.75, 0.125, 0.5, 0.125, 0.5, 0.125, 0.75, 0.125, 0.75, 0.125, 0.75, 0.125, 0.75, 0.125, 0.75, 0.125, 0.75, 0.125, 0.75, 0.125, 0.75, 0.1687, 0.75, 0.1687, 0.75, 0.1688, 0.75, 0.1687, 0.75, 0.1687, 0.75, 0.1688, 0.75, 0.125, 0.75, 0.125, 0.75, 0.1687, 0.75, 0.125, 0.75, 0.125, 0.75, 0.1687, 0.75, 0.3875, 0.2625, 0.5, 0.2625, 0.5, 0.375, 0.3875, 0.375, 0.3875, 0.9875, 0.5, 0.9875, 0.5, 1.0, 0.3875, 1.0, 0.3875, 0.2375, 0.5, 0.2375, 0.5, 0.25, 0.3875, 0.25, 0.3875, 0.0125, 0.5, 0.0125, 0.5, 0.125, 0.3875, 0.125, 0.1375, 0.5125, 0.25, 0.5125, 0.25, 0.625, 0.1375, 0.625, 0.8625, 0.5125, 0.875, 0.5125, 0.875, 0.625, 0.8625, 0.625, 0.6125, 0.0125, 0.625, 0.0125, 0.625, 0.125, 0.6125, 0.125, 0.5, 0.0125, 0.6125, 0.0125, 0.6125, 0.125, 0.5, 0.125, 0.5, 0.2625, 0.6125, 0.2625, 0.6125, 0.375, 0.5, 0.375, 0.5, 0.9875, 0.6125, 0.9875, 0.6125, 1.0, 0.5, 1.0, 0.5, 0.2375, 0.6125, 0.2375, 0.6125, 0.25, 0.5, 0.25, 0.375, 0.0125, 0.3875, 0.0125, 0.3875, 0.125, 0.375, 0.125, 0.375, 0.2375, 0.3875, 0.2375, 0.3875, 0.25, 0.375, 0.25, 0.375, 0.9875, 0.3875, 0.9875, 0.3875, 1.0, 0.375, 1.0, 0.375, 0.2625, 0.3875, 0.2625, 0.3875, 0.375, 0.375, 0.375, 0.375, 0.0, 0.3875, 0.0, 0.3875, 0.0125, 0.375, 0.0125, 0.5, 0.0, 0.6125, 0.0, 0.6125, 0.0125, 0.5, 0.0125, 0.6125, 0.0, 0.625, 0.0, 0.625, 0.0125, 0.6125, 0.0125, 0.3875, 0.0, 0.5, 0.0, 0.5, 0.0125, 0.3875, 0.0125, 0.1375, 0.625, 0.25, 0.625, 0.25, 0.7375, 0.1375, 0.7375, 0.8625, 0.625, 0.875, 0.625, 0.875, 0.7375, 0.8625, 0.7375, 0.375, 0.125, 0.3875, 0.125, 0.3875, 0.2375, 0.375, 0.2375, 0.5, 0.125, 0.6125, 0.125, 0.6125, 0.2375, 0.5, 0.2375, 0.8625, 0.5, 0.875, 0.5, 0.875, 0.5125, 0.8625, 0.5125, 0.1375, 0.5, 0.25, 0.5, 0.25, 0.5125, 0.1375, 0.5125, 0.3875, 0.125, 0.5, 0.125, 0.5, 0.2375, 0.3875, 0.2375, 0.6125, 0.125, 0.625, 0.125, 0.625, 0.2375, 0.6125, 0.2375, 0.125, 0.5, 0.1375, 0.5, 0.1375, 0.5125, 0.125, 0.5125, 0.75, 0.5, 0.8625, 0.5, 0.8625, 0.5125, 0.75, 0.5125, 0.75, 0.625, 0.8625, 0.625, 0.8625, 0.7375, 0.75, 0.7375, 0.125, 0.625, 0.1375, 0.625, 0.1375, 0.7375, 0.125, 0.7375, 0.375, 0.25, 0.3875, 0.25, 0.3875, 0.2625, 0.375, 0.2625, 0.375, 0.875, 0.3875, 0.875, 0.3875, 0.9875, 0.375, 0.9875, 0.5, 0.875, 0.6125, 0.875, 0.6125, 0.9875, 0.5, 0.9875, 0.5, 0.25, 0.6125, 0.25, 0.6125, 0.2625, 0.5, 0.2625, 0.75, 0.5125, 0.8625, 0.5125, 0.8625, 0.625, 0.75, 0.625, 0.125, 0.5125, 0.1375, 0.5125, 0.1375, 0.625, 0.125, 0.625, 0.3875, 0.875, 0.5, 0.875, 0.5, 0.9875, 0.3875, 0.9875, 0.3875, 0.25, 0.5, 0.25, 0.5, 0.2625, 0.3875, 0.2625, 0.6125, 0.25, 0.625, 0.25, 0.625, 0.2625, 0.6125, 0.2625, 0.125, 0.7375, 0.1375, 0.7375, 0.1375, 0.75, 0.125, 0.75, 0.75, 0.7375, 0.8625, 0.7375, 0.8625, 0.75, 0.75, 0.75, 0.6125, 0.875, 0.625, 0.875, 0.625, 0.9875, 0.6125, 0.9875])
me_cube_002.materials.append(mat_bodyblue)
me_cube_002.materials.append(mat_eyeblack)
me_cube_002.materials.append(mat_eyeblue)
me_cube_002.use_remesh_fix_poles = True
me_cube_002.use_remesh_preserve_attributes = False
me_cube_002.update()
me_cube_003 = bpy.data.meshes.new('Cube.003')
me_cube_003.from_pydata([(-0.4727, -1.014, 0.9094), (-0.4976, -1.014, 0.9045), (-0.5186, -1.014, 0.8904), (-0.5327, -1.014, 0.8693), (-0.5377, -1.014, 0.8445), (-0.5327, -1.014, 0.8196), (-0.5186, -1.014, 0.7985), (-0.4976, -1.014, 0.7845), (-0.4727, -1.014, 0.7795), (-0.4478, -1.014, 0.7845), (-0.4268, -1.014, 0.7985), (-0.4127, -1.014, 0.8196), (-0.4077, -1.014, 0.8445), (-0.4127, -1.014, 0.8693), (-0.4268, -1.014, 0.8904), (-0.4478, -1.014, 0.9045), (0.6396, -1.014, 0.9068), (0.6606, -1.014, 0.8927), (0.6747, -1.014, 0.8716), (0.6797, -1.014, 0.8468), (0.6747, -1.014, 0.8219), (0.6606, -1.014, 0.8008), (0.6396, -1.014, 0.7867), (0.6147, -1.014, 0.7818), (0.5899, -1.014, 0.7867), (0.5688, -1.014, 0.8008), (0.5547, -1.014, 0.8219), (0.5498, -1.014, 0.8468), (0.5547, -1.014, 0.8716), (0.5688, -1.014, 0.8927), (0.5899, -1.014, 0.9068), (0.6147, -1.014, 0.9117)], [], [(1, 2, 3, 4, 5, 6, 7, 8, 9, 10, 11, 12, 13, 14, 15, 0), (30, 29, 28, 27, 26, 25, 24, 23, 22, 21, 20, 19, 18, 17, 16, 31)])
_uv = me_cube_003.uv_layers.new(name='UVMap')
_uv.uv.foreach_set('vector', [0.0, 0.0, 0.0, 0.0, 0.0, 0.0, 0.0, 0.0, 0.0, 0.0, 0.0, 0.0, 0.0, 0.0, 0.0, 0.0, 0.0, 0.0, 0.0, 0.0, 0.0, 0.0, 0.0, 0.0, 0.0, 0.0, 0.0, 0.0, 0.0, 0.0, 0.0, 0.0, 0.0, 0.0, 0.0, 0.0, 0.0, 0.0, 0.0, 0.0, 0.0, 0.0, 0.0, 0.0, 0.0, 0.0, 0.0, 0.0, 0.0, 0.0, 0.0, 0.0, 0.0, 0.0, 0.0, 0.0, 0.0, 0.0, 0.0, 0.0, 0.0, 0.0, 0.0, 0.0])
me_cube_003.materials.append(mat_eyewhile)
me_cube_003.use_remesh_fix_poles = True
me_cube_003.use_remesh_preserve_attributes = False
me_cube_003.update()
me_plane = bpy.data.meshes.new('Plane')
me_plane.from_pydata([(-1.0, -1.0, 0.0), (1.0, -1.0, 0.0), (-1.0, 1.0, 0.0), (1.0, 1.0, 0.0), (-1.0, -1.0, -0.02393), (1.0, -1.0, -0.02393), (-1.0, 1.0, -0.02393), (1.0, 1.0, -0.02393)], [], [(0, 2, 3, 1), (4, 5, 7, 6), (1, 3, 7, 5), (2, 0, 4, 6), (3, 2, 6, 7), (0, 1, 5, 4)])
_uv = me_plane.uv_layers.new(name='UVMap')
_uv.uv.foreach_set('vector', [0.0, 0.0, 0.0, 1.0, 1.0, 1.0, 1.0, 0.0, 0.0, 0.0, 1.0, 0.0, 1.0, 1.0, 0.0, 1.0, 1.0, 0.0, 1.0, 1.0, 1.0, 1.0, 1.0, 0.0, 0.0, 1.0, 0.0, 0.0, 0.0, 0.0, 0.0, 1.0, 1.0, 1.0, 0.0, 1.0, 0.0, 1.0, 1.0, 1.0, 0.0, 0.0, 1.0, 0.0, 1.0, 0.0, 0.0, 0.0])
me_plane.materials.append(mat_material_001)
me_plane.use_remesh_fix_poles = True
me_plane.use_remesh_preserve_attributes = False
me_plane.update()

# ---- objects
ob_cube = bpy.data.objects.new('Cube', me_cube)
ob_light = bpy.data.objects.new('Light', light_light)
ob_camera = bpy.data.objects.new('Camera', cam_camera)
ob_cube_001 = bpy.data.objects.new('Cube.001', me_cube_002)
ob_cube_002 = bpy.data.objects.new('Cube.002', me_cube_003)
ob_light_001 = bpy.data.objects.new('Light.001', light_light_001)
ob_plane = bpy.data.objects.new('Plane', me_plane)

# ---- transforms, parenting, visibility, modifiers, constraints
ob_cube.location = (0.0, 0.0, 0.0)
ob_cube.lock_rotations_4d = False
ob_cube.empty_display_type = 'ARROWS'
ob_cube.lineart.crease_threshold = 0.0
_m = ob_cube.modifiers.new('Mirror', 'MIRROR')
_m.use_clip = True
ob_light.location = (3.666, -2.992, 3.144)
ob_light.rotation_euler = (0.6503, 0.05522, 1.866)
ob_light.lock_rotations_4d = False
ob_light.empty_display_type = 'ARROWS'
ob_light.color = (0.0, 0.0, 0.0, 0.0)
ob_light.lineart.crease_threshold = 0.0
ob_camera.location = (7.359, -6.926, 4.958)
ob_camera.rotation_euler = (1.109, 0.0, 0.8149)
ob_camera.lock_rotations_4d = False
ob_camera.empty_display_type = 'ARROWS'
ob_camera.color = (0.0, 0.0, 0.0, 0.0)
ob_camera.display_type = 'WIRE'
ob_camera.lineart.crease_threshold = 0.0
ob_cube_001.location = (0.0, 0.0, 0.0)
_m = ob_cube_001.modifiers.new('Mirror', 'MIRROR')
_m.use_clip = True
_m = ob_cube_001.modifiers.new('Bevel', 'BEVEL')
_m.width = 0.3
_m.width_pct = 0.3
_m.segments = 3
ob_cube_002.parent = ob_cube_001
ob_cube_002.location = (0.0, 0.0, 2.279)
ob_light_001.location = (5.384, -3.716, 7.743)
ob_light_001.rotation_euler = (0.6277, -0.02382, 0.405)
ob_light_001.lock_rotations_4d = False
ob_light_001.empty_display_type = 'ARROWS'
ob_light_001.color = (0.0, 0.0, 0.0, 0.0)
ob_light_001.lineart.crease_threshold = 0.0
ob_plane.location = (0.0, 0.0, 0.0)
ob_plane.scale = (6.226, 6.226, 6.226)

# ---- collection membership
col_collection.objects.link(ob_cube)
col_collection.objects.link(ob_light)
col_collection.objects.link(ob_camera)
col_collection.objects.link(ob_cube_001)
col_collection.objects.link(ob_cube_002)
col_collection.objects.link(ob_light_001)
col_collection.objects.link(ob_plane)

# ---- scene / render settings (as saved in the file)
scene.camera = ob_camera
scene.frame_start = 1; scene.frame_end = 250; scene.frame_set(1)
scene.render.engine = 'BLENDER_EEVEE_NEXT'
scene.cycles.sampling_pattern = 'TABULATED_SOBOL'
scene.cycles.use_light_tree = False
scene.view_settings.view_transform = 'Filmic'
bpy.context.view_layer.update()
